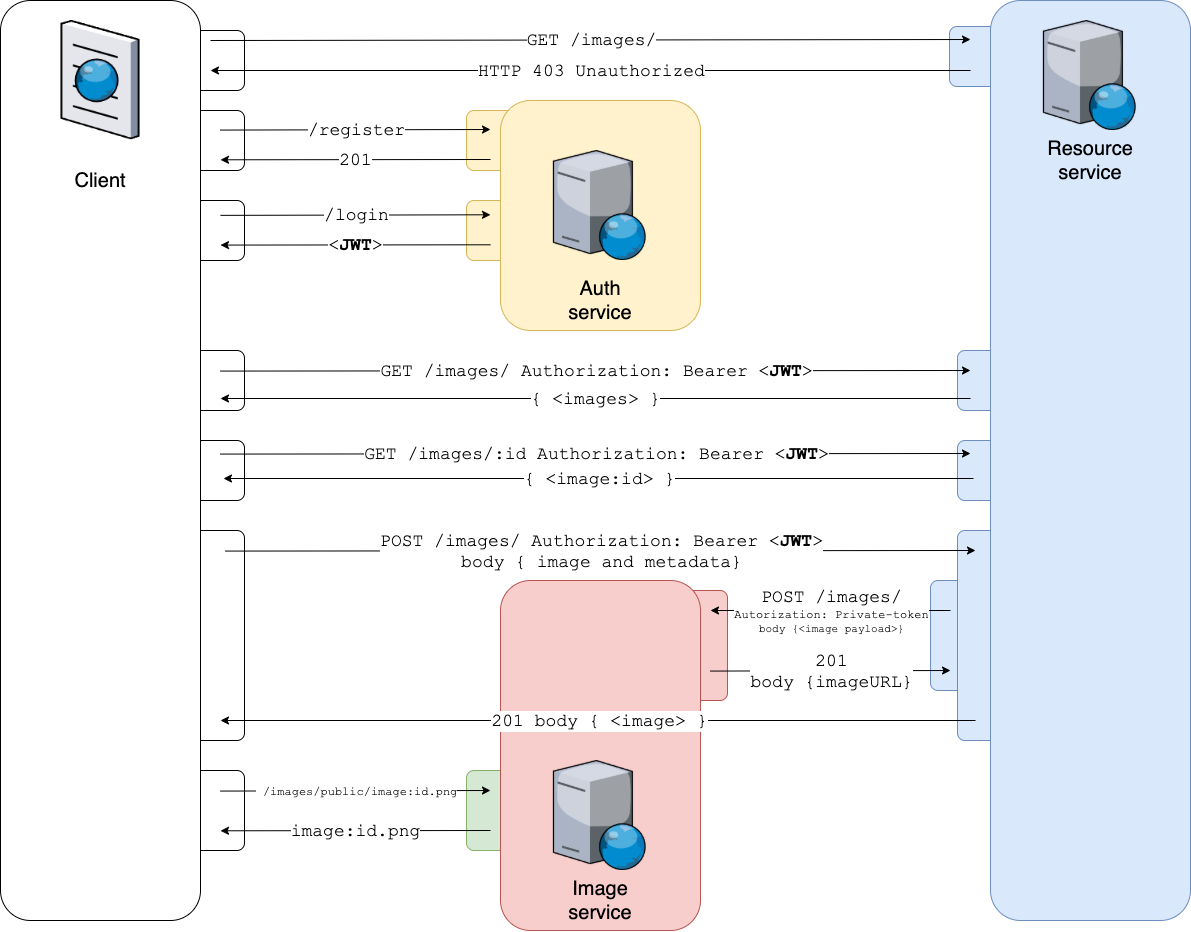

The diagram above was exported from draw.io. Its source (the exported page's mxGraphModel, read from the mxfile embedded in the PNG):
<mxGraphModel dx="1881" dy="1367" grid="1" gridSize="10" guides="1" tooltips="1" connect="1" arrows="1" fold="1" page="1" pageScale="1" pageWidth="1654" pageHeight="1169" math="0" shadow="0">
  <root>
    <mxCell id="hWi4E1ZnG0eJoAVtjDTm-0" />
    <mxCell id="hWi4E1ZnG0eJoAVtjDTm-1" parent="hWi4E1ZnG0eJoAVtjDTm-0" />
    <mxCell id="DRwI6nbgOW7LN6dCJfX6-28" value="" style="rounded=1;whiteSpace=wrap;html=1;fontFamily=Courier New;fontSize=18;align=center;fillColor=#d5e8d4;strokeColor=#82b366;" vertex="1" parent="hWi4E1ZnG0eJoAVtjDTm-1">
      <mxGeometry x="566" y="900" width="50" height="80" as="geometry" />
    </mxCell>
    <mxCell id="DRwI6nbgOW7LN6dCJfX6-27" value="" style="rounded=1;whiteSpace=wrap;html=1;fontFamily=Courier New;fontSize=18;align=center;fillColor=#dae8fc;strokeColor=#6c8ebf;" vertex="1" parent="hWi4E1ZnG0eJoAVtjDTm-1">
      <mxGeometry x="1030" y="710" width="50" height="110" as="geometry" />
    </mxCell>
    <mxCell id="DRwI6nbgOW7LN6dCJfX6-26" value="" style="rounded=1;whiteSpace=wrap;html=1;fontFamily=Courier New;fontSize=18;align=center;fillColor=#f8cecc;strokeColor=#b85450;" vertex="1" parent="hWi4E1ZnG0eJoAVtjDTm-1">
      <mxGeometry x="777" y="720" width="50" height="110" as="geometry" />
    </mxCell>
    <mxCell id="DRwI6nbgOW7LN6dCJfX6-17" value="" style="rounded=1;whiteSpace=wrap;html=1;fontFamily=Courier New;fontSize=18;align=center;fillColor=#dae8fc;strokeColor=#6c8ebf;" vertex="1" parent="hWi4E1ZnG0eJoAVtjDTm-1">
      <mxGeometry x="1057" y="480" width="50" height="60" as="geometry" />
    </mxCell>
    <mxCell id="DRwI6nbgOW7LN6dCJfX6-18" value="" style="rounded=1;whiteSpace=wrap;html=1;fontFamily=Courier New;fontSize=18;align=center;fillColor=#dae8fc;strokeColor=#6c8ebf;" vertex="1" parent="hWi4E1ZnG0eJoAVtjDTm-1">
      <mxGeometry x="1057" y="570" width="50" height="60" as="geometry" />
    </mxCell>
    <mxCell id="DRwI6nbgOW7LN6dCJfX6-23" value="" style="rounded=1;whiteSpace=wrap;html=1;fontFamily=Courier New;fontSize=18;align=center;fillColor=#dae8fc;strokeColor=#6c8ebf;" vertex="1" parent="hWi4E1ZnG0eJoAVtjDTm-1">
      <mxGeometry x="1057" y="660" width="50" height="210" as="geometry" />
    </mxCell>
    <mxCell id="DRwI6nbgOW7LN6dCJfX6-16" value="" style="rounded=1;whiteSpace=wrap;html=1;fontFamily=Courier New;fontSize=18;align=center;fillColor=#dae8fc;strokeColor=#6c8ebf;" vertex="1" parent="hWi4E1ZnG0eJoAVtjDTm-1">
      <mxGeometry x="1049" y="156" width="50" height="60" as="geometry" />
    </mxCell>
    <mxCell id="DRwI6nbgOW7LN6dCJfX6-14" value="" style="rounded=1;whiteSpace=wrap;html=1;fontFamily=Courier New;fontSize=18;align=center;fillColor=#fff2cc;strokeColor=#d6b656;" vertex="1" parent="hWi4E1ZnG0eJoAVtjDTm-1">
      <mxGeometry x="566" y="240" width="50" height="60" as="geometry" />
    </mxCell>
    <mxCell id="DRwI6nbgOW7LN6dCJfX6-15" value="" style="rounded=1;whiteSpace=wrap;html=1;fontFamily=Courier New;fontSize=18;align=center;fillColor=#fff2cc;strokeColor=#d6b656;" vertex="1" parent="hWi4E1ZnG0eJoAVtjDTm-1">
      <mxGeometry x="566" y="330" width="50" height="60" as="geometry" />
    </mxCell>
    <mxCell id="DRwI6nbgOW7LN6dCJfX6-0" value="" style="rounded=1;whiteSpace=wrap;html=1;fontFamily=Courier New;fontSize=18;align=center;" vertex="1" parent="hWi4E1ZnG0eJoAVtjDTm-1">
      <mxGeometry x="294" y="160" width="50" height="60" as="geometry" />
    </mxCell>
    <mxCell id="DRwI6nbgOW7LN6dCJfX6-1" value="" style="rounded=1;whiteSpace=wrap;html=1;fontFamily=Courier New;fontSize=18;align=center;" vertex="1" parent="hWi4E1ZnG0eJoAVtjDTm-1">
      <mxGeometry x="294" y="240" width="50" height="60" as="geometry" />
    </mxCell>
    <mxCell id="DRwI6nbgOW7LN6dCJfX6-9" value="" style="rounded=1;whiteSpace=wrap;html=1;fontFamily=Courier New;fontSize=18;align=center;" vertex="1" parent="hWi4E1ZnG0eJoAVtjDTm-1">
      <mxGeometry x="294" y="330" width="50" height="60" as="geometry" />
    </mxCell>
    <mxCell id="DRwI6nbgOW7LN6dCJfX6-10" value="" style="rounded=1;whiteSpace=wrap;html=1;fontFamily=Courier New;fontSize=18;align=center;" vertex="1" parent="hWi4E1ZnG0eJoAVtjDTm-1">
      <mxGeometry x="294" y="480" width="50" height="60" as="geometry" />
    </mxCell>
    <mxCell id="DRwI6nbgOW7LN6dCJfX6-11" value="" style="rounded=1;whiteSpace=wrap;html=1;fontFamily=Courier New;fontSize=18;align=center;" vertex="1" parent="hWi4E1ZnG0eJoAVtjDTm-1">
      <mxGeometry x="294" y="570" width="50" height="60" as="geometry" />
    </mxCell>
    <mxCell id="DRwI6nbgOW7LN6dCJfX6-12" value="" style="rounded=1;whiteSpace=wrap;html=1;fontFamily=Courier New;fontSize=18;align=center;" vertex="1" parent="hWi4E1ZnG0eJoAVtjDTm-1">
      <mxGeometry x="294" y="660" width="50" height="210" as="geometry" />
    </mxCell>
    <mxCell id="DRwI6nbgOW7LN6dCJfX6-13" value="" style="rounded=1;whiteSpace=wrap;html=1;fontFamily=Courier New;fontSize=18;align=center;" vertex="1" parent="hWi4E1ZnG0eJoAVtjDTm-1">
      <mxGeometry x="294" y="900" width="50" height="80" as="geometry" />
    </mxCell>
    <mxCell id="7GEb40Gz2-KFNaT0YV8c-0" value="" style="rounded=1;whiteSpace=wrap;html=1;fontFamily=Courier New;align=center;" vertex="1" parent="hWi4E1ZnG0eJoAVtjDTm-1">
      <mxGeometry x="100" y="130" width="200" height="920" as="geometry" />
    </mxCell>
    <mxCell id="7GEb40Gz2-KFNaT0YV8c-1" value="" style="rounded=1;whiteSpace=wrap;html=1;fontFamily=Courier New;align=center;fillColor=#dae8fc;strokeColor=#6c8ebf;" vertex="1" parent="hWi4E1ZnG0eJoAVtjDTm-1">
      <mxGeometry x="1090" y="130" width="200" height="920" as="geometry" />
    </mxCell>
    <mxCell id="7GEb40Gz2-KFNaT0YV8c-2" value="" style="rounded=1;whiteSpace=wrap;html=1;fontFamily=Courier New;align=center;fillColor=#fff2cc;strokeColor=#d6b656;" vertex="1" parent="hWi4E1ZnG0eJoAVtjDTm-1">
      <mxGeometry x="600" y="230" width="200" height="230" as="geometry" />
    </mxCell>
    <mxCell id="iXC5S_U8pYqgibYepj4O-0" value="" style="shape=image;verticalLabelPosition=bottom;labelBackgroundColor=#ffffff;verticalAlign=top;aspect=fixed;imageAspect=0;image=data:image/png,(base64 omitted: 10736 chars);" vertex="1" parent="hWi4E1ZnG0eJoAVtjDTm-1">
      <mxGeometry x="652.85" y="280" width="94.29" height="110" as="geometry" />
    </mxCell>
    <mxCell id="iXC5S_U8pYqgibYepj4O-1" value="" style="shape=image;verticalLabelPosition=bottom;labelBackgroundColor=#ffffff;verticalAlign=top;aspect=fixed;imageAspect=0;image=data:image/png,(base64 omitted: 10736 chars);" vertex="1" parent="hWi4E1ZnG0eJoAVtjDTm-1">
      <mxGeometry x="1142.85" y="150" width="94.29" height="110" as="geometry" />
    </mxCell>
    <mxCell id="Vmbm0inlbXK23U3Zx3_B-2" value="&lt;font style=&quot;font-size: 20px&quot;&gt;Resource service&lt;/font&gt;" style="text;html=1;strokeColor=none;fillColor=none;align=center;verticalAlign=middle;whiteSpace=wrap;rounded=0;" vertex="1" parent="hWi4E1ZnG0eJoAVtjDTm-1">
      <mxGeometry x="1169.9899999999998" y="280" width="40" height="20" as="geometry" />
    </mxCell>
    <mxCell id="Vmbm0inlbXK23U3Zx3_B-3" value="" style="rounded=1;whiteSpace=wrap;html=1;fontFamily=Courier New;align=center;fillColor=#f8cecc;strokeColor=#b85450;" vertex="1" parent="hWi4E1ZnG0eJoAVtjDTm-1">
      <mxGeometry x="600" y="710" width="200" height="350" as="geometry" />
    </mxCell>
    <mxCell id="Vmbm0inlbXK23U3Zx3_B-4" value="" style="shape=image;verticalLabelPosition=bottom;labelBackgroundColor=#ffffff;verticalAlign=top;aspect=fixed;imageAspect=0;image=data:image/png,(base64 omitted: 10736 chars);" vertex="1" parent="hWi4E1ZnG0eJoAVtjDTm-1">
      <mxGeometry x="652.85" y="890" width="94.29" height="110" as="geometry" />
    </mxCell>
    <mxCell id="Vmbm0inlbXK23U3Zx3_B-5" value="" style="endArrow=classic;html=1;fontFamily=Courier New;fontSize=18;" edge="1" parent="hWi4E1ZnG0eJoAVtjDTm-1">
      <mxGeometry relative="1" as="geometry">
        <mxPoint x="310" y="170" as="sourcePoint" />
        <mxPoint x="1070" y="169" as="targetPoint" />
      </mxGeometry>
    </mxCell>
    <mxCell id="Vmbm0inlbXK23U3Zx3_B-6" value="&lt;font face=&quot;Courier New&quot; style=&quot;font-size: 18px&quot;&gt;GET /images/&lt;/font&gt;" style="edgeLabel;resizable=0;html=1;align=center;verticalAlign=middle;" connectable="0" vertex="1" parent="Vmbm0inlbXK23U3Zx3_B-5">
      <mxGeometry relative="1" as="geometry" />
    </mxCell>
    <mxCell id="Vmbm0inlbXK23U3Zx3_B-7" value="" style="endArrow=classic;html=1;fontFamily=Courier New;fontSize=18;" edge="1" parent="hWi4E1ZnG0eJoAVtjDTm-1">
      <mxGeometry relative="1" as="geometry">
        <mxPoint x="1070" y="200" as="sourcePoint" />
        <mxPoint x="310" y="200" as="targetPoint" />
      </mxGeometry>
    </mxCell>
    <mxCell id="Vmbm0inlbXK23U3Zx3_B-8" value="&lt;font face=&quot;Courier New&quot;&gt;&lt;span style=&quot;font-size: 18px&quot;&gt;HTTP 403 Unauthorized&lt;/span&gt;&lt;/font&gt;" style="edgeLabel;resizable=0;html=1;align=center;verticalAlign=middle;" connectable="0" vertex="1" parent="Vmbm0inlbXK23U3Zx3_B-7">
      <mxGeometry relative="1" as="geometry" />
    </mxCell>
    <mxCell id="Vmbm0inlbXK23U3Zx3_B-9" value="&lt;font style=&quot;font-size: 20px&quot;&gt;Auth&lt;br&gt;service&lt;br&gt;&lt;/font&gt;" style="text;html=1;strokeColor=none;fillColor=none;align=center;verticalAlign=middle;whiteSpace=wrap;rounded=0;" vertex="1" parent="hWi4E1ZnG0eJoAVtjDTm-1">
      <mxGeometry x="679.9999999999998" y="420" width="40" height="20" as="geometry" />
    </mxCell>
    <mxCell id="Vmbm0inlbXK23U3Zx3_B-10" value="&lt;font style=&quot;font-size: 20px&quot;&gt;Image&lt;br&gt;service&lt;br&gt;&lt;/font&gt;" style="text;html=1;strokeColor=none;fillColor=none;align=center;verticalAlign=middle;whiteSpace=wrap;rounded=0;" vertex="1" parent="hWi4E1ZnG0eJoAVtjDTm-1">
      <mxGeometry x="679.9999999999998" y="1020" width="40" height="20" as="geometry" />
    </mxCell>
    <mxCell id="Vmbm0inlbXK23U3Zx3_B-11" value="" style="endArrow=classic;html=1;fontFamily=Courier New;fontSize=18;" edge="1" parent="hWi4E1ZnG0eJoAVtjDTm-1">
      <mxGeometry relative="1" as="geometry">
        <mxPoint x="320" y="259.57" as="sourcePoint" />
        <mxPoint x="590" y="259" as="targetPoint" />
      </mxGeometry>
    </mxCell>
    <mxCell id="Vmbm0inlbXK23U3Zx3_B-12" value="&lt;font face=&quot;Courier New&quot; style=&quot;font-size: 18px&quot;&gt;/register&lt;/font&gt;" style="edgeLabel;resizable=0;html=1;align=center;verticalAlign=middle;" connectable="0" vertex="1" parent="Vmbm0inlbXK23U3Zx3_B-11">
      <mxGeometry relative="1" as="geometry" />
    </mxCell>
    <mxCell id="Vmbm0inlbXK23U3Zx3_B-13" value="" style="endArrow=classic;html=1;fontFamily=Courier New;fontSize=18;" edge="1" parent="hWi4E1ZnG0eJoAVtjDTm-1">
      <mxGeometry relative="1" as="geometry">
        <mxPoint x="590" y="289" as="sourcePoint" />
        <mxPoint x="320" y="289.29" as="targetPoint" />
      </mxGeometry>
    </mxCell>
    <mxCell id="Vmbm0inlbXK23U3Zx3_B-14" value="&lt;font face=&quot;Courier New&quot;&gt;&lt;span style=&quot;font-size: 18px&quot;&gt;201&lt;/span&gt;&lt;/font&gt;" style="edgeLabel;resizable=0;html=1;align=center;verticalAlign=middle;" connectable="0" vertex="1" parent="Vmbm0inlbXK23U3Zx3_B-13">
      <mxGeometry relative="1" as="geometry" />
    </mxCell>
    <mxCell id="Vmbm0inlbXK23U3Zx3_B-15" value="" style="endArrow=classic;html=1;fontFamily=Courier New;fontSize=18;" edge="1" parent="hWi4E1ZnG0eJoAVtjDTm-1">
      <mxGeometry relative="1" as="geometry">
        <mxPoint x="320" y="344.85999999999996" as="sourcePoint" />
        <mxPoint x="590" y="344.2899999999998" as="targetPoint" />
      </mxGeometry>
    </mxCell>
    <mxCell id="Vmbm0inlbXK23U3Zx3_B-16" value="&lt;font face=&quot;Courier New&quot; style=&quot;font-size: 18px&quot;&gt;/login&lt;/font&gt;" style="edgeLabel;resizable=0;html=1;align=center;verticalAlign=middle;" connectable="0" vertex="1" parent="Vmbm0inlbXK23U3Zx3_B-15">
      <mxGeometry relative="1" as="geometry" />
    </mxCell>
    <mxCell id="Vmbm0inlbXK23U3Zx3_B-17" value="" style="endArrow=classic;html=1;fontFamily=Courier New;fontSize=18;" edge="1" parent="hWi4E1ZnG0eJoAVtjDTm-1">
      <mxGeometry relative="1" as="geometry">
        <mxPoint x="590" y="374.2899999999998" as="sourcePoint" />
        <mxPoint x="320" y="374.57999999999976" as="targetPoint" />
      </mxGeometry>
    </mxCell>
    <mxCell id="Vmbm0inlbXK23U3Zx3_B-18" value="&lt;font face=&quot;Courier New&quot;&gt;&lt;span style=&quot;font-size: 18px&quot;&gt;&amp;lt;&lt;b&gt;JWT&lt;/b&gt;&amp;gt;&lt;/span&gt;&lt;/font&gt;" style="edgeLabel;resizable=0;html=1;align=center;verticalAlign=middle;" connectable="0" vertex="1" parent="Vmbm0inlbXK23U3Zx3_B-17">
      <mxGeometry relative="1" as="geometry" />
    </mxCell>
    <mxCell id="Vmbm0inlbXK23U3Zx3_B-19" value="" style="endArrow=classic;html=1;fontFamily=Courier New;fontSize=18;" edge="1" parent="hWi4E1ZnG0eJoAVtjDTm-1">
      <mxGeometry relative="1" as="geometry">
        <mxPoint x="320" y="500.56999999999994" as="sourcePoint" />
        <mxPoint x="1070" y="500" as="targetPoint" />
      </mxGeometry>
    </mxCell>
    <mxCell id="Vmbm0inlbXK23U3Zx3_B-20" value="&lt;font face=&quot;Courier New&quot; style=&quot;font-size: 18px&quot;&gt;GET /images/ Authorization: Bearer &amp;lt;&lt;b&gt;JWT&lt;/b&gt;&amp;gt;&lt;/font&gt;" style="edgeLabel;resizable=0;html=1;align=center;verticalAlign=middle;" connectable="0" vertex="1" parent="Vmbm0inlbXK23U3Zx3_B-19">
      <mxGeometry relative="1" as="geometry" />
    </mxCell>
    <mxCell id="Vmbm0inlbXK23U3Zx3_B-21" value="" style="endArrow=classic;html=1;fontFamily=Courier New;fontSize=18;" edge="1" parent="hWi4E1ZnG0eJoAVtjDTm-1">
      <mxGeometry relative="1" as="geometry">
        <mxPoint x="1070" y="528" as="sourcePoint" />
        <mxPoint x="320" y="528" as="targetPoint" />
      </mxGeometry>
    </mxCell>
    <mxCell id="Vmbm0inlbXK23U3Zx3_B-22" value="&lt;font face=&quot;Courier New&quot;&gt;&lt;span style=&quot;font-size: 18px&quot;&gt;{ &amp;lt;images&amp;gt; }&lt;/span&gt;&lt;/font&gt;" style="edgeLabel;resizable=0;html=1;align=center;verticalAlign=middle;" connectable="0" vertex="1" parent="Vmbm0inlbXK23U3Zx3_B-21">
      <mxGeometry relative="1" as="geometry" />
    </mxCell>
    <mxCell id="Vmbm0inlbXK23U3Zx3_B-23" value="" style="endArrow=classic;html=1;fontFamily=Courier New;fontSize=18;" edge="1" parent="hWi4E1ZnG0eJoAVtjDTm-1">
      <mxGeometry relative="1" as="geometry">
        <mxPoint x="320" y="583.5700000000002" as="sourcePoint" />
        <mxPoint x="1070" y="583" as="targetPoint" />
      </mxGeometry>
    </mxCell>
    <mxCell id="Vmbm0inlbXK23U3Zx3_B-24" value="&lt;font face=&quot;Courier New&quot; style=&quot;font-size: 18px&quot;&gt;GET /images/:id Authorization: Bearer &amp;lt;&lt;b&gt;JWT&lt;/b&gt;&amp;gt;&lt;/font&gt;" style="edgeLabel;resizable=0;html=1;align=center;verticalAlign=middle;" connectable="0" vertex="1" parent="Vmbm0inlbXK23U3Zx3_B-23">
      <mxGeometry relative="1" as="geometry" />
    </mxCell>
    <mxCell id="Vmbm0inlbXK23U3Zx3_B-25" value="" style="endArrow=classic;html=1;fontFamily=Courier New;fontSize=18;" edge="1" parent="hWi4E1ZnG0eJoAVtjDTm-1">
      <mxGeometry relative="1" as="geometry">
        <mxPoint x="1073" y="608" as="sourcePoint" />
        <mxPoint x="323" y="608" as="targetPoint" />
      </mxGeometry>
    </mxCell>
    <mxCell id="Vmbm0inlbXK23U3Zx3_B-26" value="&lt;font face=&quot;Courier New&quot;&gt;&lt;span style=&quot;font-size: 18px&quot;&gt;{ &amp;lt;image:id&amp;gt; }&lt;/span&gt;&lt;/font&gt;" style="edgeLabel;resizable=0;html=1;align=center;verticalAlign=middle;" connectable="0" vertex="1" parent="Vmbm0inlbXK23U3Zx3_B-25">
      <mxGeometry relative="1" as="geometry" />
    </mxCell>
    <mxCell id="Vmbm0inlbXK23U3Zx3_B-27" value="" style="endArrow=classic;html=1;fontFamily=Courier New;fontSize=18;" edge="1" parent="hWi4E1ZnG0eJoAVtjDTm-1">
      <mxGeometry relative="1" as="geometry">
        <mxPoint x="325" y="680.5700000000004" as="sourcePoint" />
        <mxPoint x="1075" y="680.0000000000002" as="targetPoint" />
      </mxGeometry>
    </mxCell>
    <mxCell id="Vmbm0inlbXK23U3Zx3_B-28" value="&lt;font face=&quot;Courier New&quot; style=&quot;font-size: 18px&quot;&gt;POST /images/ Authorization: Bearer &amp;lt;&lt;b&gt;JWT&lt;/b&gt;&amp;gt;&lt;br&gt;body { image and metadata}&lt;br&gt;&lt;/font&gt;" style="edgeLabel;resizable=0;html=1;align=center;verticalAlign=middle;" connectable="0" vertex="1" parent="Vmbm0inlbXK23U3Zx3_B-27">
      <mxGeometry relative="1" as="geometry" />
    </mxCell>
    <mxCell id="Vmbm0inlbXK23U3Zx3_B-29" value="" style="endArrow=classic;html=1;fontFamily=Courier New;fontSize=18;" edge="1" parent="hWi4E1ZnG0eJoAVtjDTm-1">
      <mxGeometry relative="1" as="geometry">
        <mxPoint x="1050" y="740" as="sourcePoint" />
        <mxPoint x="810" y="740" as="targetPoint" />
      </mxGeometry>
    </mxCell>
    <mxCell id="Vmbm0inlbXK23U3Zx3_B-30" value="&lt;font face=&quot;Courier New&quot;&gt;&lt;span style=&quot;font-size: 18px&quot;&gt;POST /images/&lt;/span&gt;&lt;br&gt;&lt;font style=&quot;font-size: 12px&quot;&gt;Autorization: Private-token&lt;br&gt;&lt;/font&gt;body {&amp;lt;image payload&amp;gt;}&lt;br&gt;&lt;/font&gt;" style="edgeLabel;resizable=0;html=1;align=center;verticalAlign=middle;" connectable="0" vertex="1" parent="Vmbm0inlbXK23U3Zx3_B-29">
      <mxGeometry relative="1" as="geometry" />
    </mxCell>
    <mxCell id="Vmbm0inlbXK23U3Zx3_B-31" value="" style="endArrow=classic;html=1;fontFamily=Courier New;fontSize=18;" edge="1" parent="hWi4E1ZnG0eJoAVtjDTm-1">
      <mxGeometry relative="1" as="geometry">
        <mxPoint x="810" y="800.5699999999999" as="sourcePoint" />
        <mxPoint x="1050" y="800" as="targetPoint" />
      </mxGeometry>
    </mxCell>
    <mxCell id="Vmbm0inlbXK23U3Zx3_B-32" value="&lt;font face=&quot;Courier New&quot; style=&quot;font-size: 18px&quot;&gt;201&lt;br&gt;body {imageURL}&lt;br&gt;&lt;/font&gt;" style="edgeLabel;resizable=0;html=1;align=center;verticalAlign=middle;" connectable="0" vertex="1" parent="Vmbm0inlbXK23U3Zx3_B-31">
      <mxGeometry relative="1" as="geometry" />
    </mxCell>
    <mxCell id="Vmbm0inlbXK23U3Zx3_B-33" value="" style="endArrow=classic;html=1;fontFamily=Courier New;fontSize=18;align=center;spacingLeft=100;" edge="1" parent="hWi4E1ZnG0eJoAVtjDTm-1">
      <mxGeometry relative="1" as="geometry">
        <mxPoint x="1075" y="850" as="sourcePoint" />
        <mxPoint x="320" y="850" as="targetPoint" />
      </mxGeometry>
    </mxCell>
    <mxCell id="Vmbm0inlbXK23U3Zx3_B-34" value="&lt;font face=&quot;Courier New&quot;&gt;&lt;span style=&quot;font-size: 18px&quot;&gt;201 body { &amp;lt;image&amp;gt; }&lt;/span&gt;&lt;/font&gt;" style="edgeLabel;resizable=0;html=1;align=center;verticalAlign=middle;" connectable="0" vertex="1" parent="Vmbm0inlbXK23U3Zx3_B-33">
      <mxGeometry relative="1" as="geometry" />
    </mxCell>
    <mxCell id="Vmbm0inlbXK23U3Zx3_B-38" value="" style="endArrow=classic;html=1;fontFamily=Courier New;fontSize=18;" edge="1" parent="hWi4E1ZnG0eJoAVtjDTm-1">
      <mxGeometry relative="1" as="geometry">
        <mxPoint x="320" y="920.5699999999999" as="sourcePoint" />
        <mxPoint x="590" y="919.9999999999998" as="targetPoint" />
      </mxGeometry>
    </mxCell>
    <mxCell id="Vmbm0inlbXK23U3Zx3_B-39" value="&lt;font face=&quot;Courier New&quot; style=&quot;font-size: 12px&quot;&gt;&amp;nbsp;/images/public/image:id.png&lt;br&gt;&lt;/font&gt;" style="edgeLabel;resizable=0;html=1;align=center;verticalAlign=middle;" connectable="0" vertex="1" parent="Vmbm0inlbXK23U3Zx3_B-38">
      <mxGeometry relative="1" as="geometry" />
    </mxCell>
    <mxCell id="Vmbm0inlbXK23U3Zx3_B-40" value="" style="endArrow=classic;html=1;fontFamily=Courier New;fontSize=18;" edge="1" parent="hWi4E1ZnG0eJoAVtjDTm-1">
      <mxGeometry relative="1" as="geometry">
        <mxPoint x="590" y="959.9999999999998" as="sourcePoint" />
        <mxPoint x="320" y="960.2899999999997" as="targetPoint" />
      </mxGeometry>
    </mxCell>
    <mxCell id="Vmbm0inlbXK23U3Zx3_B-41" value="&lt;font face=&quot;Courier New&quot;&gt;&lt;span style=&quot;font-size: 18px&quot;&gt;image:id.png&lt;/span&gt;&lt;/font&gt;" style="edgeLabel;resizable=0;html=1;align=center;verticalAlign=middle;" connectable="0" vertex="1" parent="Vmbm0inlbXK23U3Zx3_B-40">
      <mxGeometry relative="1" as="geometry" />
    </mxCell>
    <mxCell id="WPKiJhfOEt-Ri-TiNPSA-0" value="" style="shape=image;verticalLabelPosition=bottom;labelBackgroundColor=#ffffff;verticalAlign=top;aspect=fixed;imageAspect=0;image=data:image/png,(base64 omitted: 6848 chars);" vertex="1" parent="hWi4E1ZnG0eJoAVtjDTm-1">
      <mxGeometry x="160.26" y="150" width="79.48" height="120" as="geometry" />
    </mxCell>
    <mxCell id="WPKiJhfOEt-Ri-TiNPSA-1" value="&lt;font style=&quot;font-size: 20px&quot;&gt;Client&lt;br&gt;&lt;/font&gt;" style="text;html=1;strokeColor=none;fillColor=none;align=center;verticalAlign=middle;whiteSpace=wrap;rounded=0;" vertex="1" parent="hWi4E1ZnG0eJoAVtjDTm-1">
      <mxGeometry x="179.99999999999977" y="300" width="40" height="20" as="geometry" />
    </mxCell>
  </root>
</mxGraphModel>